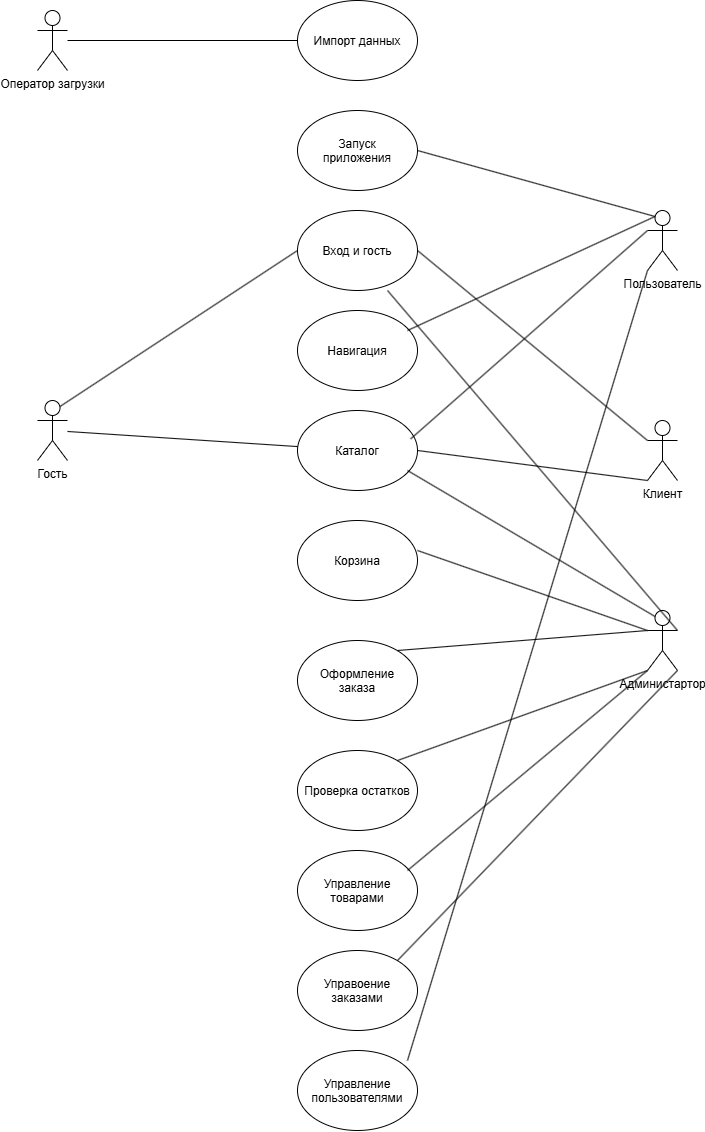

The diagram above was exported from draw.io. Its source (the exported page's mxGraphModel, read from the mxfile embedded in the PNG):
<mxGraphModel dx="1001" dy="1207" grid="1" gridSize="10" guides="1" tooltips="1" connect="1" arrows="1" fold="1" page="1" pageScale="1" pageWidth="827" pageHeight="1169" math="0" shadow="0">
  <root>
    <mxCell id="0" />
    <mxCell id="1" parent="0" />
    <mxCell id="lf3i_g7gUD_7uIRhgQbr-1" parent="1" style="ellipse;whiteSpace=wrap;html=1;shapeInside=1;" value="Импорт данных" vertex="1">
      <mxGeometry height="80" width="120" x="380" y="30" as="geometry" />
    </mxCell>
    <mxCell id="lf3i_g7gUD_7uIRhgQbr-2" parent="1" style="ellipse;whiteSpace=wrap;html=1;shapeInside=1;" value="Запуск приложения" vertex="1">
      <mxGeometry height="80" width="120" x="380" y="140" as="geometry" />
    </mxCell>
    <mxCell id="lf3i_g7gUD_7uIRhgQbr-3" parent="1" style="ellipse;whiteSpace=wrap;html=1;shapeInside=1;" value="Вход и гость" vertex="1">
      <mxGeometry height="80" width="120" x="380" y="240" as="geometry" />
    </mxCell>
    <mxCell id="lf3i_g7gUD_7uIRhgQbr-4" parent="1" style="ellipse;whiteSpace=wrap;html=1;shapeInside=1;" value="Навигация" vertex="1">
      <mxGeometry height="80" width="120" x="380" y="340" as="geometry" />
    </mxCell>
    <mxCell id="lf3i_g7gUD_7uIRhgQbr-5" parent="1" style="ellipse;whiteSpace=wrap;html=1;shapeInside=1;" value="Каталог" vertex="1">
      <mxGeometry height="80" width="120" x="380" y="440" as="geometry" />
    </mxCell>
    <mxCell id="lf3i_g7gUD_7uIRhgQbr-6" parent="1" style="ellipse;whiteSpace=wrap;html=1;shapeInside=1;" value="Корзина" vertex="1">
      <mxGeometry height="80" width="120" x="380" y="550" as="geometry" />
    </mxCell>
    <mxCell id="lf3i_g7gUD_7uIRhgQbr-7" parent="1" style="ellipse;whiteSpace=wrap;html=1;shapeInside=1;" value="Оформление заказа" vertex="1">
      <mxGeometry height="80" width="120" x="380" y="670" as="geometry" />
    </mxCell>
    <mxCell id="lf3i_g7gUD_7uIRhgQbr-8" parent="1" style="ellipse;whiteSpace=wrap;html=1;shapeInside=1;" value="Проверка остатков" vertex="1">
      <mxGeometry height="80" width="120" x="380" y="780" as="geometry" />
    </mxCell>
    <mxCell id="lf3i_g7gUD_7uIRhgQbr-9" parent="1" style="ellipse;whiteSpace=wrap;html=1;shapeInside=1;" value="Управоение заказами" vertex="1">
      <mxGeometry height="80" width="120" x="380" y="980" as="geometry" />
    </mxCell>
    <mxCell id="lf3i_g7gUD_7uIRhgQbr-10" parent="1" style="ellipse;whiteSpace=wrap;html=1;shapeInside=1;" value="Управление пользователями" vertex="1">
      <mxGeometry height="80" width="120" x="380" y="1080" as="geometry" />
    </mxCell>
    <mxCell id="lf3i_g7gUD_7uIRhgQbr-11" parent="1" style="ellipse;whiteSpace=wrap;html=1;shapeInside=1;" value="Управление товарами" vertex="1">
      <mxGeometry height="80" width="120" x="380" y="880" as="geometry" />
    </mxCell>
    <mxCell id="lf3i_g7gUD_7uIRhgQbr-13" parent="1" style="shape=umlActor;verticalLabelPosition=bottom;verticalAlign=top;html=1;outlineConnect=0;labelPerimeter=1;" value="Гость" vertex="1">
      <mxGeometry height="60" width="30" x="120" y="430" as="geometry" />
    </mxCell>
    <mxCell id="lf3i_g7gUD_7uIRhgQbr-14" parent="1" style="shape=umlActor;verticalLabelPosition=bottom;verticalAlign=top;html=1;outlineConnect=0;labelPerimeter=1;" value="Пользователь" vertex="1">
      <mxGeometry height="60" width="30" x="730" y="240" as="geometry" />
    </mxCell>
    <mxCell id="lf3i_g7gUD_7uIRhgQbr-15" parent="1" style="shape=umlActor;verticalLabelPosition=bottom;verticalAlign=top;html=1;outlineConnect=0;labelPerimeter=1;" value="Клиент" vertex="1">
      <mxGeometry height="60" width="30" x="730" y="450" as="geometry" />
    </mxCell>
    <mxCell id="lf3i_g7gUD_7uIRhgQbr-16" parent="1" style="shape=umlActor;verticalLabelPosition=bottom;verticalAlign=top;html=1;outlineConnect=0;labelPerimeter=1;" value="Администартор" vertex="1">
      <mxGeometry height="60" width="30" x="730" y="640" as="geometry" />
    </mxCell>
    <mxCell id="lf3i_g7gUD_7uIRhgQbr-18" parent="1" style="shape=umlActor;verticalLabelPosition=bottom;verticalAlign=top;html=1;outlineConnect=0;labelPerimeter=1;" value="Оператор загрузки" vertex="1">
      <mxGeometry height="60" width="30" x="120" y="40" as="geometry" />
    </mxCell>
    <mxCell id="lf3i_g7gUD_7uIRhgQbr-20" edge="1" parent="1" source="lf3i_g7gUD_7uIRhgQbr-18" style="endArrow=none;html=1;rounded=0;defaultLabelBackgroundColor=page;entryX=0;entryY=0.5;entryDx=0;entryDy=0;" target="lf3i_g7gUD_7uIRhgQbr-1" value="">
      <mxGeometry height="50" relative="1" width="50" as="geometry">
        <mxPoint x="150" y="120" as="sourcePoint" />
        <mxPoint x="200" y="70" as="targetPoint" />
      </mxGeometry>
    </mxCell>
    <mxCell id="lf3i_g7gUD_7uIRhgQbr-22" edge="1" parent="1" style="endArrow=none;html=1;rounded=0;defaultLabelBackgroundColor=page;entryX=0.25;entryY=0.1;entryDx=0;entryDy=0;entryPerimeter=0;" target="lf3i_g7gUD_7uIRhgQbr-14" value="">
      <mxGeometry height="50" relative="1" width="50" as="geometry">
        <mxPoint x="500" y="180" as="sourcePoint" />
        <mxPoint x="550" y="130" as="targetPoint" />
      </mxGeometry>
    </mxCell>
    <mxCell id="lf3i_g7gUD_7uIRhgQbr-23" edge="1" parent="1" style="endArrow=none;html=1;rounded=0;defaultLabelBackgroundColor=page;entryX=0.25;entryY=0.1;entryDx=0;entryDy=0;entryPerimeter=0;" target="lf3i_g7gUD_7uIRhgQbr-14" value="">
      <mxGeometry height="50" relative="1" width="50" as="geometry">
        <mxPoint x="490" y="360" as="sourcePoint" />
        <mxPoint x="540" y="310" as="targetPoint" />
      </mxGeometry>
    </mxCell>
    <mxCell id="lf3i_g7gUD_7uIRhgQbr-24" edge="1" parent="1" source="lf3i_g7gUD_7uIRhgQbr-13" style="endArrow=none;html=1;rounded=0;defaultLabelBackgroundColor=page;entryX=0;entryY=0.5;entryDx=0;entryDy=0;exitX=0.75;exitY=0.1;exitDx=0;exitDy=0;exitPerimeter=0;" target="lf3i_g7gUD_7uIRhgQbr-3" value="">
      <mxGeometry height="50" relative="1" width="50" as="geometry">
        <mxPoint x="150" y="420" as="sourcePoint" />
        <mxPoint x="200" y="370" as="targetPoint" />
      </mxGeometry>
    </mxCell>
    <mxCell id="lf3i_g7gUD_7uIRhgQbr-25" edge="1" parent="1" source="lf3i_g7gUD_7uIRhgQbr-13" style="endArrow=none;html=1;rounded=0;defaultLabelBackgroundColor=page;" target="lf3i_g7gUD_7uIRhgQbr-5" value="">
      <mxGeometry height="50" relative="1" width="50" as="geometry">
        <mxPoint x="190" y="600" as="sourcePoint" />
        <mxPoint x="420" y="460" as="targetPoint" />
      </mxGeometry>
    </mxCell>
    <mxCell id="lf3i_g7gUD_7uIRhgQbr-26" edge="1" parent="1" source="lf3i_g7gUD_7uIRhgQbr-5" style="endArrow=none;html=1;rounded=0;defaultLabelBackgroundColor=page;entryX=0;entryY=0.3333333333333333;entryDx=0;entryDy=0;entryPerimeter=0;exitX=0.943;exitY=0.355;exitDx=0;exitDy=0;exitPerimeter=0;" target="lf3i_g7gUD_7uIRhgQbr-14" value="">
      <mxGeometry height="50" relative="1" width="50" as="geometry">
        <mxPoint x="570" y="504" as="sourcePoint" />
        <mxPoint x="817" y="390" as="targetPoint" />
      </mxGeometry>
    </mxCell>
    <mxCell id="lf3i_g7gUD_7uIRhgQbr-27" edge="1" parent="1" style="endArrow=none;html=1;rounded=0;defaultLabelBackgroundColor=page;entryX=0;entryY=1;entryDx=0;entryDy=0;entryPerimeter=0;" target="lf3i_g7gUD_7uIRhgQbr-14" value="">
      <mxGeometry height="50" relative="1" width="50" as="geometry">
        <mxPoint x="490" y="1090" as="sourcePoint" />
        <mxPoint x="540" y="1040" as="targetPoint" />
      </mxGeometry>
    </mxCell>
    <mxCell id="lf3i_g7gUD_7uIRhgQbr-30" edge="1" parent="1" style="endArrow=none;html=1;rounded=0;defaultLabelBackgroundColor=page;entryX=0;entryY=0.3333333333333333;entryDx=0;entryDy=0;entryPerimeter=0;" target="lf3i_g7gUD_7uIRhgQbr-15" value="">
      <mxGeometry height="50" relative="1" width="50" as="geometry">
        <mxPoint x="500" y="280" as="sourcePoint" />
        <mxPoint x="550" y="230" as="targetPoint" />
      </mxGeometry>
    </mxCell>
    <mxCell id="lf3i_g7gUD_7uIRhgQbr-31" edge="1" parent="1" style="endArrow=none;html=1;rounded=0;defaultLabelBackgroundColor=page;entryX=0;entryY=1;entryDx=0;entryDy=0;entryPerimeter=0;" target="lf3i_g7gUD_7uIRhgQbr-15" value="">
      <mxGeometry height="50" relative="1" width="50" as="geometry">
        <mxPoint x="500" y="480" as="sourcePoint" />
        <mxPoint x="550" y="430" as="targetPoint" />
      </mxGeometry>
    </mxCell>
    <mxCell id="lf3i_g7gUD_7uIRhgQbr-32" edge="1" parent="1" style="endArrow=none;html=1;rounded=0;defaultLabelBackgroundColor=page;entryX=0.25;entryY=0.1;entryDx=0;entryDy=0;entryPerimeter=0;" target="lf3i_g7gUD_7uIRhgQbr-16" value="">
      <mxGeometry height="50" relative="1" width="50" as="geometry">
        <mxPoint x="490" y="500" as="sourcePoint" />
        <mxPoint x="540" y="450" as="targetPoint" />
      </mxGeometry>
    </mxCell>
    <mxCell id="lf3i_g7gUD_7uIRhgQbr-33" edge="1" parent="1" style="endArrow=none;html=1;rounded=0;defaultLabelBackgroundColor=page;entryX=1;entryY=0.3333333333333333;entryDx=0;entryDy=0;entryPerimeter=0;" target="lf3i_g7gUD_7uIRhgQbr-16" value="">
      <mxGeometry height="50" relative="1" width="50" as="geometry">
        <mxPoint x="470" y="320" as="sourcePoint" />
        <mxPoint x="520" y="270" as="targetPoint" />
      </mxGeometry>
    </mxCell>
    <mxCell id="lf3i_g7gUD_7uIRhgQbr-35" edge="1" parent="1" style="endArrow=none;html=1;rounded=0;defaultLabelBackgroundColor=page;entryX=0;entryY=0.3333333333333333;entryDx=0;entryDy=0;entryPerimeter=0;" target="lf3i_g7gUD_7uIRhgQbr-16" value="">
      <mxGeometry height="50" relative="1" width="50" as="geometry">
        <mxPoint x="500" y="580" as="sourcePoint" />
        <mxPoint x="550" y="530" as="targetPoint" />
      </mxGeometry>
    </mxCell>
    <mxCell id="lf3i_g7gUD_7uIRhgQbr-36" edge="1" parent="1" style="endArrow=none;html=1;rounded=0;defaultLabelBackgroundColor=page;entryX=0;entryY=0.3333333333333333;entryDx=0;entryDy=0;entryPerimeter=0;" target="lf3i_g7gUD_7uIRhgQbr-16" value="">
      <mxGeometry height="50" relative="1" width="50" as="geometry">
        <mxPoint x="480" y="680" as="sourcePoint" />
        <mxPoint x="530" y="630" as="targetPoint" />
      </mxGeometry>
    </mxCell>
    <mxCell id="lf3i_g7gUD_7uIRhgQbr-37" edge="1" parent="1" style="endArrow=none;html=1;rounded=0;defaultLabelBackgroundColor=page;entryX=0;entryY=1;entryDx=0;entryDy=0;entryPerimeter=0;" target="lf3i_g7gUD_7uIRhgQbr-16" value="">
      <mxGeometry height="50" relative="1" width="50" as="geometry">
        <mxPoint x="480" y="790" as="sourcePoint" />
        <mxPoint x="530" y="740" as="targetPoint" />
      </mxGeometry>
    </mxCell>
    <mxCell id="lf3i_g7gUD_7uIRhgQbr-38" edge="1" parent="1" style="endArrow=none;html=1;rounded=0;defaultLabelBackgroundColor=page;entryX=0;entryY=1;entryDx=0;entryDy=0;entryPerimeter=0;" target="lf3i_g7gUD_7uIRhgQbr-16" value="">
      <mxGeometry height="50" relative="1" width="50" as="geometry">
        <mxPoint x="490" y="900" as="sourcePoint" />
        <mxPoint x="540" y="850" as="targetPoint" />
      </mxGeometry>
    </mxCell>
    <mxCell id="lf3i_g7gUD_7uIRhgQbr-39" edge="1" parent="1" style="endArrow=none;html=1;rounded=0;defaultLabelBackgroundColor=page;entryX=1;entryY=1;entryDx=0;entryDy=0;entryPerimeter=0;" target="lf3i_g7gUD_7uIRhgQbr-16" value="">
      <mxGeometry height="50" relative="1" width="50" as="geometry">
        <mxPoint x="480" y="990" as="sourcePoint" />
        <mxPoint x="530" y="940" as="targetPoint" />
      </mxGeometry>
    </mxCell>
  </root>
</mxGraphModel>